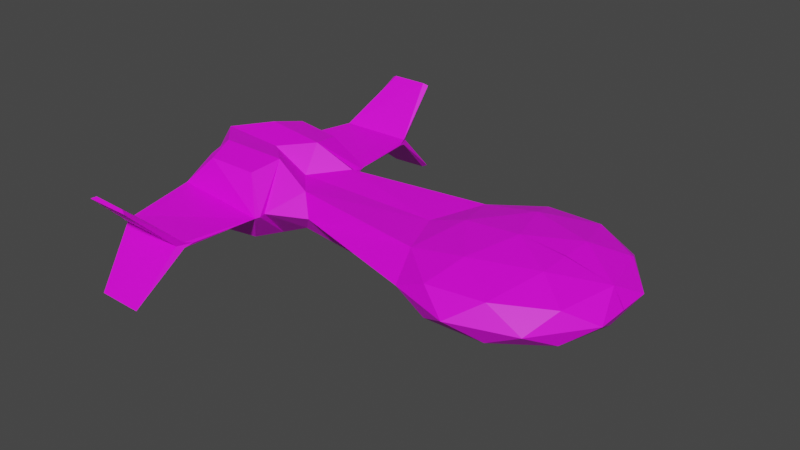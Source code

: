 # Source: falcon.blend  (saved by Blender 2.80.75; exported with 4.5.12 LTS)
import bpy
from mathutils import Matrix  # noqa: F401  (used for matrix-valued properties, if any)

bpy.ops.wm.read_factory_settings(use_empty=True)
scene = bpy.context.scene
scene.name = 'Scene'

# ---- images (referenced by path relative to the original .blend; pixels are not part of the script)
import os
ASSET_DIR = os.environ.get("B2B_ASSET_DIR", "")  # directory of the original .blend (textures are referenced by path, not embedded)
HERE = os.path.dirname(os.path.abspath(__file__))  # packed textures are extracted next to this script under _unpacked/

def load_image(name, relpath, width, height, colorspace="sRGB"):
    """Load a texture the original file referenced (path relative to the .blend, or extracted next to this script)."""
    p = next((c for c in (os.path.join(HERE, relpath), os.path.join(ASSET_DIR, relpath)) if relpath and os.path.exists(c)), "")
    if p:
        img = bpy.data.images.load(p, check_existing=True)
        img.name = name
    else:  # same state as the original file: an image datablock whose file is absent (Cycles renders it pink)
        img = bpy.data.images.new(name, width, height)
        img.source = "FILE"
        img.filepath = "//" + (relpath or name)
    img.colorspace_settings.name = colorspace
    return img
img_bomber_metal1b_jpg = load_image('bomber_metal1b.jpg', 'falcon_baik.jpg', 1024, 1024, 'sRGB')

# ---- materials (node trees are filled in below, after node groups)
mat_material_001 = bpy.data.materials.new('Material.001')
mat_material_001.use_transparent_shadow = False

# ---- material node trees
mat_material_001.use_nodes = True; mat_material_001.node_tree.nodes.clear()
_N = mat_material_001.node_tree.nodes; _L = mat_material_001.node_tree.links
n0 = _N.new('ShaderNodeOutputMaterial'); n0.name = 'Material Output'; n0.location = (300, 300)
n1 = _N.new('ShaderNodeBsdfPrincipled'); n1.name = 'Principled BSDF'; n1.location = (10, 300)
n1.distribution = 'GGX'
n1.subsurface_method = 'BURLEY'
n1.inputs[3].default_value = 1.45
n1.inputs[27].default_value = (0.0, 0.0, 0.0, 1.0)
n1.inputs[28].default_value = 1.0
n2 = _N.new('ShaderNodeTexImage'); n2.name = 'Image Texture'; n2.location = (-366, 149)
n2.image = img_bomber_metal1b_jpg
_L.new(n1.outputs[0], n0.inputs[0])
_L.new(n2.outputs[0], n1.inputs[0])
n0.is_active_output = True

# ---- world
world_world = bpy.data.worlds.new('World'); scene.world = world_world
world_world.use_nodes = True; world_world.node_tree.nodes.clear()
_N = world_world.node_tree.nodes; _L = world_world.node_tree.links
n0 = _N.new('ShaderNodeOutputWorld'); n0.name = 'World Output'; n0.location = (300, 300)
n1 = _N.new('ShaderNodeBackground'); n1.name = 'Background'; n1.location = (10, 300)
n1.inputs[0].default_value = (0.05088, 0.05088, 0.05088, 1.0)
_L.new(n1.outputs[0], n0.inputs[0])
n0.is_active_output = True
world_world.color = (0.05088, 0.05088, 0.05088)
world_world.use_sun_shadow = False
world_world.sun_shadow_jitter_overblur = 0.0

# ---- meshes
me_icosphere = bpy.data.meshes.new('Icosphere')
me_icosphere.from_pydata([(2.977, 0.0, -0.6812), (4.527, -1.127, -0.3216), (2.384, -1.823, -0.3216), (1.06, 0.0, -0.3216), (2.629, -1.072, -0.584), (3.888, -0.6622, -0.584), (3.54, -1.734, -0.3726), (4.8, 0.0, -0.3726), (3.888, -0.004156, -0.584), (1.85, 0.0, -0.584), (1.502, -1.072, -0.3726), (5.015, -0.6622, 0.0), (5.015, 0.008737, 0.0), (2.977, -2.143, 0.0), (4.236, -1.734, 0.0), (-2.807, 0.0, -0.7085), (1.717, -1.734, 0.0), (-2.176, -0.5172, -0.7815), (-1.388, -0.6482, -0.382), (-2.019, 0.0, -0.3091), (-4.276, -0.478, 0.0), (-1.081, -0.9042, 0.0), (-1.868, -1.272, 0.0), (-4.276, 0.0, 0.0), (-4.103, 0.0, -0.7875), (-3.471, -0.6271, -0.8604), (-1.829, -1.422, 0.0), (-3.272, -1.224, -0.7346), (-2.299, -1.142, -0.6753), (-4.047, -0.6756, 0.0), (-3.896, -1.028, 0.0), (-3.562, -0.9964, -0.6707), (-3.803, -1.469, 0.0), (-3.833, -1.447, -0.1402), (-1.859, -1.525, 0.0), (-2.012, -2.869, 0.0), (-3.556, -2.962, -0.08129), (-2.063, -3.046, -0.0549), (-3.577, -3.101, 0.0), (-2.129, -3.168, 0.0), (-3.083, -4.013, -0.9999), (-2.342, -4.043, -0.99), (-2.244, -4.089, -0.947), (-3.196, -4.064, -0.9443)], [], [(0, 5, 4), (1, 5, 7), (0, 4, 9), (1, 7, 11), (2, 6, 13), (10, 16, 21, 18), (1, 11, 14), (2, 13, 16), (3, 10, 18, 19), (10, 2, 16), (13, 6, 14), (6, 1, 14), (11, 7, 12), (9, 10, 3), (9, 4, 10), (4, 2, 10), (7, 5, 8), (5, 0, 8), (4, 6, 2), (4, 5, 6), (5, 1, 6), (28, 26, 34), (18, 21, 22, 17), (19, 18, 17, 15), (15, 17, 25, 24), (25, 27, 33, 31), (24, 20, 23), (24, 25, 20), (27, 28, 34, 33), (25, 17, 28, 27), (17, 22, 26, 28), (29, 31, 30), (30, 31, 33, 32), (36, 32, 33), (20, 25, 31, 29), (36, 38, 32), (34, 37, 36, 33), (36, 37, 41, 40), (41, 42, 43, 40), (39, 38, 43, 42), (37, 39, 42, 41), (38, 36, 40, 43), (35, 39, 37), (35, 37, 34)])
_uv = me_icosphere.uv_layers.new(name='UVMap')
_uv.uv.foreach_set('vector', [0.3322, 0.2979, 0.2231, 0.4206, 0.1779, 0.242, 0.1432, 0.5013, 0.2231, 0.4206, 0.2911, 0.5729, 0.3322, 0.2979, 0.1779, 0.242, 0.3322, 0.1264, 0.1432, 0.5013, 0.2911, 0.5729, 0.1753, 0.5999, 0.06942, 0.2089, 0.07859, 0.3621, 0.0002265, 0.2853, 0.8513, 0.05639, 0.9487, 0.0002265, 0.9487, 0.4157, 0.8919, 0.4702, 0.1432, 0.5013, 0.1753, 0.5999, 0.04601, 0.4668, 0.06942, 0.2089, 0.0002265, 0.2853, 0.05094, 0.1069, 0.7182, 0.1542, 0.8513, 0.05639, 0.8919, 0.4702, 0.8234, 0.5798, 0.1657, 0.07576, 0.06942, 0.2089, 0.05094, 0.1069, 0.0002265, 0.2853, 0.07859, 0.3621, 0.04601, 0.4668, 0.07859, 0.3621, 0.1432, 0.5013, 0.04601, 0.4668, 0.1753, 0.5999, 0.2911, 0.5729, 0.2703, 0.6343, 0.3322, 0.1264, 0.1657, 0.07576, 0.3248, 0.0002265, 0.3322, 0.1264, 0.1779, 0.242, 0.1657, 0.07576, 0.1779, 0.242, 0.06942, 0.2089, 0.1657, 0.07576, 0.2911, 0.5729, 0.2231, 0.4206, 0.3169, 0.4346, 0.2231, 0.4206, 0.3322, 0.2979, 0.3169, 0.4346, 0.1779, 0.242, 0.07859, 0.3621, 0.06942, 0.2089, 0.1779, 0.242, 0.2231, 0.4206, 0.07859, 0.3621, 0.2231, 0.4206, 0.1432, 0.5013, 0.07859, 0.3621, 0.4362, 0.7731, 0.3456, 0.8567, 0.3326, 0.8466, 0.4862, 0.9246, 0.426, 0.9829, 0.3679, 0.8648, 0.516, 0.8016, 0.6029, 0.8544, 0.4862, 0.9246, 0.516, 0.8016, 0.6005, 0.7221, 0.6005, 0.7221, 0.516, 0.8016, 0.5111, 0.6208, 0.6029, 0.5247, 0.5111, 0.6208, 0.4287, 0.6533, 0.3501, 0.5643, 0.45, 0.6092, 0.6029, 0.5247, 0.479, 0.4443, 0.5465, 0.4109, 0.6029, 0.5247, 0.5111, 0.6208, 0.479, 0.4443, 0.4287, 0.6533, 0.4362, 0.7731, 0.3326, 0.8466, 0.3501, 0.5643, 0.5111, 0.6208, 0.516, 0.8016, 0.4362, 0.7731, 0.4287, 0.6533, 0.516, 0.8016, 0.3679, 0.8648, 0.3456, 0.8567, 0.4362, 0.7731, 0.4475, 0.4779, 0.45, 0.6092, 0.3981, 0.5122, 0.3981, 0.5122, 0.45, 0.6092, 0.3501, 0.5643, 0.3354, 0.5465, 0.4984, 0.02661, 0.7126, 0.0002265, 0.7177, 0.0202, 0.479, 0.4443, 0.5111, 0.6208, 0.45, 0.6092, 0.4475, 0.4779, 0.4984, 0.02661, 0.4786, 0.01497, 0.7126, 0.0002265, 0.2178, 0.9166, 0.0002265, 0.8958, 0.003768, 0.683, 0.2178, 0.6347, 0.9148, 0.5802, 0.9148, 0.7931, 0.7191, 0.7591, 0.7182, 0.6534, 0.342, 0.2799, 0.3326, 0.2935, 0.3395, 0.1581, 0.3497, 0.1745, 0.9083, 0.7935, 0.9083, 0.9998, 0.7182, 0.9393, 0.7198, 0.8037, 0.4997, 0.4007, 0.4809, 0.4104, 0.3326, 0.2935, 0.342, 0.2799, 0.4786, 0.01497, 0.4984, 0.02661, 0.3497, 0.1745, 0.3395, 0.1581, 0.5264, 0.4067, 0.4809, 0.4104, 0.4997, 0.4007, 0.5264, 0.4067, 0.4997, 0.4007, 0.7177, 0.3848])
me_icosphere.materials.append(mat_material_001)
me_icosphere.use_remesh_preserve_volume = False
me_icosphere.use_remesh_preserve_attributes = False
me_icosphere.use_mirror_vertex_groups = False
me_icosphere.update()

# ---- objects
ob_main = bpy.data.objects.new('main', me_icosphere)
ob_engine = bpy.data.objects.new('engine', None)
ob_thruster_light = bpy.data.objects.new('thruster_light', None)
ob_weapon = bpy.data.objects.new('weapon', None)
ob_weapon_001 = bpy.data.objects.new('weapon.001', None)
ob_weapon_002 = bpy.data.objects.new('weapon.002', None)
ob_weapon_003 = bpy.data.objects.new('weapon.003', None)
ob_weapon_004 = bpy.data.objects.new('weapon.004', None)
ob_weapon_005 = bpy.data.objects.new('weapon.005', None)

# ---- transforms, parenting, visibility, modifiers, constraints
ob_main.location = (0.0, 0.0, 0.0)
ob_main.lineart.crease_threshold = 0.0
_m = ob_main.modifiers.new('Mirror', 'MIRROR')
_m.use_axis = (False, True, True)
_m.use_clip = True
ob_engine.location = (-4.363, 0.0, 0.0)
ob_engine.lineart.crease_threshold = 0.0
ob_thruster_light.location = (-4.363, 0.0, 0.0)
ob_thruster_light.lineart.crease_threshold = 0.0
ob_weapon.location = (3.961, -1.042, 0.4796)
ob_weapon.lineart.crease_threshold = 0.0
ob_weapon_001.location = (3.961, 1.042, 0.4796)
ob_weapon_001.lineart.crease_threshold = 0.0
ob_weapon_002.location = (-3.237, 4.1, 1.026)
ob_weapon_002.lineart.crease_threshold = 0.0
ob_weapon_003.location = (-3.237, -4.1, -1.026)
ob_weapon_003.lineart.crease_threshold = 0.0
ob_weapon_004.location = (-3.237, 4.1, -1.026)
ob_weapon_004.lineart.crease_threshold = 0.0
ob_weapon_005.location = (-3.237, -4.1, 1.026)
ob_weapon_005.lineart.crease_threshold = 0.0

# ---- collection membership
scene.collection.objects.link(ob_main)
scene.collection.objects.link(ob_engine)
scene.collection.objects.link(ob_thruster_light)
scene.collection.objects.link(ob_weapon)
scene.collection.objects.link(ob_weapon_001)
scene.collection.objects.link(ob_weapon_002)
scene.collection.objects.link(ob_weapon_003)
scene.collection.objects.link(ob_weapon_004)
scene.collection.objects.link(ob_weapon_005)

# ---- scene / render settings (as saved in the file)
scene.frame_start = 1; scene.frame_end = 250; scene.frame_set(1)
scene.render.engine = 'BLENDER_EEVEE_NEXT'
scene.cycles.use_denoising = False
scene.cycles.samples = 128
scene.cycles.sampling_pattern = 'TABULATED_SOBOL'
scene.cycles.use_adaptive_sampling = False
scene.cycles.use_light_tree = False
scene.view_settings.view_transform = 'Filmic'
bpy.context.view_layer.update()

# ---- added for rendering (the .blend has no active camera and no usable light): camera, sun
cam_auto = bpy.data.cameras.new('AutoCamera')
cam_auto.lens = 50.0
cam_auto.sensor_width = 36.0
cam_auto.clip_end = 1000.0
ob_auto_camera = bpy.data.objects.new('AutoCamera', cam_auto)
scene.collection.objects.link(ob_auto_camera)
ob_auto_camera.location = (11.97, -13.9206, 9.28037)
ob_auto_camera.rotation_euler = (1.09748, -7.21219e-08, 0.694738)
scene.camera = ob_auto_camera
light_auto_sun = bpy.data.lights.new('AutoSun', 'SUN')
light_auto_sun.energy = 3.0
light_auto_sun.angle = 0.0523599
ob_auto_sun = bpy.data.objects.new('AutoSun', light_auto_sun)
scene.collection.objects.link(ob_auto_sun)
ob_auto_sun.rotation_euler = (0.872665, 0.174533, 0.523599)
bpy.context.view_layer.update()
